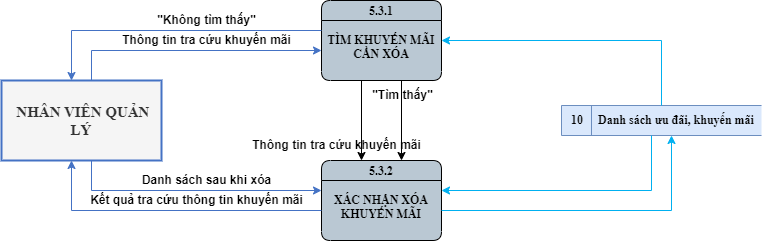

The diagram above was exported from draw.io. Its source (the exported page's mxGraphModel, read from the mxfile embedded in the PNG):
<mxGraphModel dx="1450" dy="671" grid="1" gridSize="10" guides="1" tooltips="1" connect="0" arrows="0" fold="1" page="0" pageScale="1" pageWidth="850" pageHeight="1100" math="0" shadow="0">
  <root>
    <mxCell id="0" />
    <mxCell id="1" parent="0" />
    <mxCell id="zfy-psUgJq1JmXGlpaV2-1" value="5.3.1&#10;&#10;TÌM KHUYẾN MÃI CẦN XÓA" style="swimlane;fontStyle=1;childLayout=stackLayout;horizontal=1;startSize=20;fillColor=#bac8d3;horizontalStack=0;resizeParent=1;resizeParentMax=0;resizeLast=0;collapsible=0;marginBottom=0;swimlaneFillColor=#bac8d3;fontSize=12;whiteSpace=wrap;gradientColor=none;rounded=1;glass=0;verticalAlign=top;spacing=-1;fontFamily=Times New Roman;" parent="1" vertex="1">
      <mxGeometry x="160" y="80" width="120" height="80" as="geometry" />
    </mxCell>
    <mxCell id="zfy-psUgJq1JmXGlpaV2-2" value="&amp;nbsp;NHÂN VIÊN QUẢN LÝ" style="html=1;dashed=0;whiteSpace=wrap;fontStyle=1;fillColor=#f5f5f5;fontColor=#333333;strokeColor=#4472C4;strokeWidth=2;fontFamily=Times New Roman;fontSize=15;" parent="1" vertex="1">
      <mxGeometry x="-160" y="160" width="160" height="80" as="geometry" />
    </mxCell>
    <mxCell id="zfy-psUgJq1JmXGlpaV2-3" value="10&lt;span style=&quot;white-space: pre; font-size: 12px;&quot;&gt;&#09;&lt;/span&gt;&amp;nbsp;Danh sách ưu đãi, khuyến mãi" style="html=1;dashed=0;whiteSpace=wrap;shape=mxgraph.dfd.dataStoreID;align=left;spacingLeft=8;points=[[0,0],[0.5,0],[1,0],[0,0.5],[1,0.5],[0,1],[0.5,1],[1,1]];fontSize=12;verticalAlign=middle;fillColor=#dae8fc;fontStyle=1;fontFamily=Times New Roman;strokeColor=#6c8ebf;" parent="1" vertex="1">
      <mxGeometry x="400" y="185" width="200" height="30" as="geometry" />
    </mxCell>
    <mxCell id="zfy-psUgJq1JmXGlpaV2-8" value="5.3.2&#10;&#10;XÁC NHẬN XÓA KHUYẾN MÃI" style="swimlane;fontStyle=1;childLayout=stackLayout;horizontal=1;startSize=20;fillColor=#bac8d3;horizontalStack=0;resizeParent=1;resizeParentMax=0;resizeLast=0;collapsible=0;marginBottom=0;swimlaneFillColor=#bac8d3;fontSize=12;whiteSpace=wrap;gradientColor=none;rounded=1;glass=0;verticalAlign=top;spacing=-1;fontFamily=Times New Roman;" parent="1" vertex="1">
      <mxGeometry x="160" y="240" width="120" height="80" as="geometry" />
    </mxCell>
    <mxCell id="xeoTncG7sq3oZo9QWOSK-1" value="Thông tin tra cứu khuyến mãi" style="text;html=1;align=center;verticalAlign=middle;resizable=0;points=[];autosize=1;strokeColor=none;fillColor=none;fontSize=12;fontStyle=1" parent="1" vertex="1">
      <mxGeometry x="-50" y="105" width="190" height="30" as="geometry" />
    </mxCell>
    <mxCell id="xeoTncG7sq3oZo9QWOSK-2" value="" style="endArrow=classic;html=1;rounded=0;edgeStyle=orthogonalEdgeStyle;strokeColor=#4472C4;fontSize=15;jumpStyle=arc;fontFamily=Times New Roman;fontStyle=1" parent="1" source="zfy-psUgJq1JmXGlpaV2-2" target="zfy-psUgJq1JmXGlpaV2-1" edge="1">
      <mxGeometry width="50" height="50" relative="1" as="geometry">
        <mxPoint x="-70" y="160" as="sourcePoint" />
        <mxPoint x="160" y="130" as="targetPoint" />
        <Array as="points">
          <mxPoint x="-70" y="130" />
        </Array>
      </mxGeometry>
    </mxCell>
    <mxCell id="xeoTncG7sq3oZo9QWOSK-3" value="" style="endArrow=classic;html=1;rounded=0;edgeStyle=orthogonalEdgeStyle;strokeColor=#4472C4;fontSize=15;jumpStyle=arc;fontFamily=Times New Roman;fontStyle=1" parent="1" source="zfy-psUgJq1JmXGlpaV2-1" target="zfy-psUgJq1JmXGlpaV2-2" edge="1">
      <mxGeometry width="50" height="50" relative="1" as="geometry">
        <mxPoint x="160" y="110" as="sourcePoint" />
        <mxPoint x="-90" y="160" as="targetPoint" />
        <Array as="points">
          <mxPoint x="-90" y="110" />
        </Array>
      </mxGeometry>
    </mxCell>
    <mxCell id="xeoTncG7sq3oZo9QWOSK-4" value="&quot;Không tìm thấy&quot;" style="text;html=1;align=center;verticalAlign=middle;resizable=0;points=[];autosize=1;strokeColor=none;fillColor=none;fontSize=12;fontStyle=1" parent="1" vertex="1">
      <mxGeometry x="-15" y="85" width="120" height="30" as="geometry" />
    </mxCell>
    <mxCell id="isrq_KmKSrrd1RLrXsI0-1" value="" style="endArrow=classic;html=1;rounded=0;edgeStyle=orthogonalEdgeStyle;strokeColor=#4472C4;fontSize=15;jumpStyle=arc;fontFamily=Times New Roman;fontStyle=1" parent="1" source="zfy-psUgJq1JmXGlpaV2-2" target="zfy-psUgJq1JmXGlpaV2-8" edge="1">
      <mxGeometry width="50" height="50" relative="1" as="geometry">
        <mxPoint x="-70" y="240" as="sourcePoint" />
        <mxPoint x="160" y="270" as="targetPoint" />
        <Array as="points">
          <mxPoint x="-70" y="270" />
        </Array>
      </mxGeometry>
    </mxCell>
    <mxCell id="isrq_KmKSrrd1RLrXsI0-2" value="" style="endArrow=classic;html=1;rounded=0;edgeStyle=orthogonalEdgeStyle;strokeColor=#4472C4;fontSize=15;jumpStyle=arc;fontFamily=Times New Roman;fontStyle=1" parent="1" source="zfy-psUgJq1JmXGlpaV2-8" target="zfy-psUgJq1JmXGlpaV2-2" edge="1">
      <mxGeometry width="50" height="50" relative="1" as="geometry">
        <mxPoint x="160" y="290" as="sourcePoint" />
        <mxPoint x="-90" y="240" as="targetPoint" />
        <Array as="points">
          <mxPoint x="-90" y="290" />
        </Array>
      </mxGeometry>
    </mxCell>
    <mxCell id="isrq_KmKSrrd1RLrXsI0-3" value="Kết quả tra cứu thông tin khuyến mãi" style="text;html=1;align=center;verticalAlign=middle;resizable=0;points=[];autosize=1;strokeColor=none;fillColor=none;fontSize=12;fontStyle=1" parent="1" vertex="1">
      <mxGeometry x="-85" y="265" width="240" height="30" as="geometry" />
    </mxCell>
    <mxCell id="isrq_KmKSrrd1RLrXsI0-4" value="Danh sách sau khi xóa" style="text;html=1;align=center;verticalAlign=middle;resizable=0;points=[];autosize=1;strokeColor=none;fillColor=none;fontSize=12;fontStyle=1" parent="1" vertex="1">
      <mxGeometry x="-30" y="245" width="150" height="30" as="geometry" />
    </mxCell>
    <mxCell id="I0JWe8Fd3P5cj09w7xSO-1" value="" style="endArrow=classic;html=1;rounded=0;edgeStyle=orthogonalEdgeStyle;strokeColor=#000000;fontSize=15;jumpStyle=arc;fontFamily=Times New Roman;fontStyle=1" parent="1" source="zfy-psUgJq1JmXGlpaV2-1" target="zfy-psUgJq1JmXGlpaV2-8" edge="1">
      <mxGeometry width="50" height="50" relative="1" as="geometry">
        <mxPoint x="240" y="160" as="sourcePoint" />
        <mxPoint x="240" y="240" as="targetPoint" />
        <Array as="points">
          <mxPoint x="240" y="200" />
          <mxPoint x="240" y="200" />
        </Array>
      </mxGeometry>
    </mxCell>
    <mxCell id="I0JWe8Fd3P5cj09w7xSO-2" value="" style="endArrow=classic;html=1;rounded=0;edgeStyle=orthogonalEdgeStyle;strokeColor=#000000;fontSize=15;jumpStyle=arc;fontFamily=Times New Roman;fontStyle=1" parent="1" source="zfy-psUgJq1JmXGlpaV2-1" target="zfy-psUgJq1JmXGlpaV2-8" edge="1">
      <mxGeometry width="50" height="50" relative="1" as="geometry">
        <mxPoint x="200" y="160" as="sourcePoint" />
        <mxPoint x="200" y="240" as="targetPoint" />
        <Array as="points">
          <mxPoint x="200" y="200" />
          <mxPoint x="200" y="200" />
        </Array>
      </mxGeometry>
    </mxCell>
    <mxCell id="I0JWe8Fd3P5cj09w7xSO-3" value="&quot;Tìm thấy&quot;" style="text;html=1;align=center;verticalAlign=middle;resizable=0;points=[];autosize=1;strokeColor=none;fillColor=none;fontSize=12;fontStyle=1" parent="1" vertex="1">
      <mxGeometry x="201" y="160" width="80" height="30" as="geometry" />
    </mxCell>
    <mxCell id="I0JWe8Fd3P5cj09w7xSO-4" value="Thông tin tra cứu khuyến mãi" style="text;html=1;align=center;verticalAlign=middle;resizable=0;points=[];autosize=1;strokeColor=none;fillColor=none;fontSize=12;fontStyle=1" parent="1" vertex="1">
      <mxGeometry x="80" y="210" width="190" height="30" as="geometry" />
    </mxCell>
    <mxCell id="aPqRmO7HfJ8iypIvgw12-1" value="" style="endArrow=classic;html=1;rounded=0;edgeStyle=orthogonalEdgeStyle;strokeColor=#00b0f0;fontSize=15;jumpStyle=arc;fontFamily=Times New Roman;fontStyle=1" parent="1" source="zfy-psUgJq1JmXGlpaV2-3" target="zfy-psUgJq1JmXGlpaV2-1" edge="1">
      <mxGeometry width="50" height="50" relative="1" as="geometry">
        <mxPoint x="500" y="185" as="sourcePoint" />
        <mxPoint x="280" y="120" as="targetPoint" />
        <Array as="points">
          <mxPoint x="500" y="120" />
        </Array>
      </mxGeometry>
    </mxCell>
    <mxCell id="aPqRmO7HfJ8iypIvgw12-2" value="" style="endArrow=classic;html=1;rounded=0;edgeStyle=orthogonalEdgeStyle;strokeColor=#00b0f0;fontSize=15;jumpStyle=arc;fontFamily=Times New Roman;fontStyle=1" parent="1" source="zfy-psUgJq1JmXGlpaV2-3" target="zfy-psUgJq1JmXGlpaV2-8" edge="1">
      <mxGeometry width="50" height="50" relative="1" as="geometry">
        <mxPoint x="490" y="215" as="sourcePoint" />
        <mxPoint x="280" y="270" as="targetPoint" />
        <Array as="points">
          <mxPoint x="490" y="270" />
        </Array>
      </mxGeometry>
    </mxCell>
    <mxCell id="aPqRmO7HfJ8iypIvgw12-3" value="" style="endArrow=classic;html=1;rounded=0;edgeStyle=orthogonalEdgeStyle;strokeColor=#00b0f0;fontSize=15;jumpStyle=arc;fontFamily=Times New Roman;fontStyle=1" parent="1" source="zfy-psUgJq1JmXGlpaV2-8" target="zfy-psUgJq1JmXGlpaV2-3" edge="1">
      <mxGeometry width="50" height="50" relative="1" as="geometry">
        <mxPoint x="280" y="290" as="sourcePoint" />
        <mxPoint x="510" y="215" as="targetPoint" />
        <Array as="points">
          <mxPoint x="510" y="290" />
        </Array>
      </mxGeometry>
    </mxCell>
  </root>
</mxGraphModel>